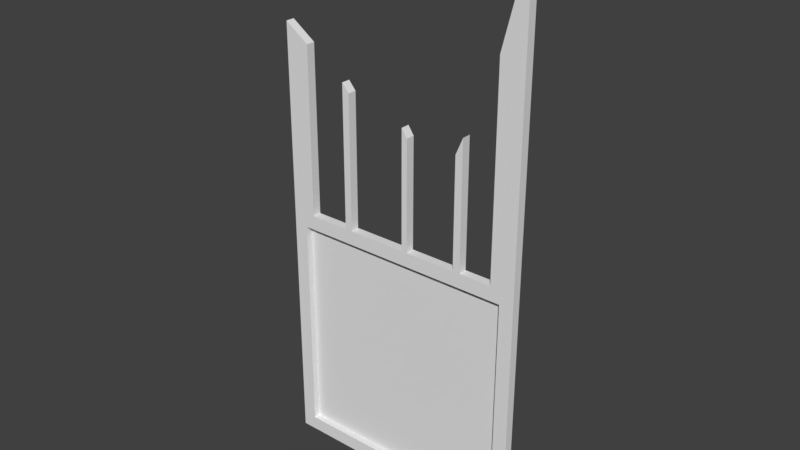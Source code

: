 # Source: door1.blend  (saved by Blender 2.78.0; exported with 4.5.12 LTS)
import bpy
from mathutils import Matrix  # noqa: F401  (used for matrix-valued properties, if any)

bpy.ops.wm.read_factory_settings(use_empty=True)
scene = bpy.context.scene
scene.name = 'Scene'

# ---- collections
col_collection_1 = bpy.data.collections.new('Collection 1'); scene.collection.children.link(col_collection_1)

# ---- world
world_world = bpy.data.worlds.new('World'); scene.world = world_world
world_world.color = (0.05088, 0.05088, 0.05088)
world_world.use_sun_shadow = False
world_world.sun_shadow_jitter_overblur = 0.0
world_world.cycles.sampling_method = 'MANUAL'

# ---- meshes
me_cube_001 = bpy.data.meshes.new('Cube.001')
me_cube_001.from_pydata([(0.1696, -0.1429, 0.1553), (0.1696, -0.1429, 2.816), (2.83, -0.1429, 0.1553), (2.83, -0.1429, 2.816), (0.2857, -0.1429, 0.1553), (0.7714, -0.1429, 0.1553), (0.8571, -0.1429, 0.1553), (2.243, -0.1429, 0.1553), (2.329, -0.1429, 0.1553), (2.714, -0.1429, 0.1553), (2.714, -0.1429, 2.816), (2.329, -0.1429, 2.816), (2.243, -0.1429, 2.816), (0.8571, -0.1429, 2.816), (0.7714, -0.1429, 2.816), (0.2857, -0.1429, 2.816), (-1.46e-24, -0.1429, -0.01429), (-1.46e-24, -0.1429, 2.986), (3.0, -0.1429, 2.986), (3.0, -0.1429, -0.01429), (2.714, -0.1429, -0.01429), (0.2857, -0.1429, 2.986), (0.2857, -0.1429, -0.01429), (0.7714, -0.1429, -0.01429), (0.8571, -0.1429, -0.01429), (2.243, -0.1429, -0.01429), (2.329, -0.1429, -0.01429), (2.714, -0.1429, 2.986), (2.329, -0.1429, 2.986), (2.243, -0.1429, 2.986), (0.8571, -0.1429, 2.986), (0.7714, -0.1429, 2.986), (2.714, -0.06327, 2.816), (2.714, -0.06327, 0.1553), (2.329, -0.06327, 2.816), (2.329, -0.06327, 0.1553), (2.243, -0.06327, 2.816), (2.243, -0.06327, 0.1553), (0.8571, -0.06327, 2.816), (0.8571, -0.06327, 0.1553), (0.7714, -0.06327, 2.816), (0.7714, -0.06327, 0.1553), (0.2857, -0.06327, 2.816), (0.2857, -0.06327, 0.1553), (0.1696, -0.06327, 0.1553), (0.1696, -0.06327, 2.816), (2.83, -0.06327, 2.816), (2.83, -0.06327, 0.1553), (-1.46e-24, -0.1429, 5.186), (3.0, -0.1429, 6.522), (0.2857, -0.1429, 4.986), (2.714, -0.1429, 5.395), (2.329, -0.1429, 4.481), (2.243, -0.1429, 4.281), (0.8571, -0.1429, 4.581), (0.7714, -0.1429, 4.681), (1.566, -0.1429, -0.01429), (1.634, -0.1429, -0.01429), (1.634, -0.1429, 2.986), (1.566, -0.1429, 2.986), (1.566, -0.1429, 0.1553), (1.634, -0.1429, 0.1553), (1.634, -0.1429, 2.816), (1.566, -0.1429, 2.816), (1.566, -0.06327, 0.1553), (1.634, -0.06327, 0.1553), (1.634, -0.06327, 2.816), (1.566, -0.06327, 2.816), (1.634, -0.1429, 4.286), (1.566, -0.1429, 4.386), (-1.46e-24, -0.0365, -0.01429), (-1.46e-24, -0.0365, 2.986), (3.0, -0.0365, -0.01429), (3.0, -0.0365, 2.986), (2.329, -0.0365, 2.986), (2.243, -0.0365, 2.986), (0.8571, -0.0365, 2.986), (0.2857, -0.0365, 2.986), (0.2857, -0.0365, -0.01429), (0.7714, -0.0365, -0.01429), (0.8571, -0.0365, -0.01429), (2.243, -0.0365, -0.01429), (2.329, -0.0365, -0.01429), (2.714, -0.0365, -0.01429), (0.7714, -0.0365, 2.986), (2.714, -0.0365, 2.986), (-1.46e-24, -0.0365, 5.186), (3.0, -0.0365, 6.522), (0.2857, -0.0365, 4.986), (2.714, -0.0365, 5.395), (2.329, -0.0365, 4.481), (2.243, -0.0365, 4.281), (0.8571, -0.0365, 4.581), (0.7714, -0.0365, 4.681), (1.566, -0.0365, 2.986), (1.634, -0.0365, 2.986), (1.566, -0.0365, -0.01429), (1.634, -0.0365, -0.01429), (1.566, -0.0365, 4.386), (1.634, -0.0365, 4.286)], [], [(72, 73, 18, 19), (8, 9, 33, 35), (83, 72, 19, 20), (27, 18, 49, 51), (31, 30, 54, 55), (70, 78, 22, 16), (78, 79, 23, 22), (79, 80, 24, 23), (97, 81, 25, 57), (81, 82, 26, 25), (82, 83, 20, 26), (2, 3, 46, 47), (7, 8, 35, 37), (14, 15, 42, 40), (1, 0, 44, 45), (61, 7, 37, 65), (13, 14, 40, 38), (74, 28, 27, 85), (95, 58, 29, 75), (77, 21, 31, 84), (0, 1, 17, 16), (3, 2, 19, 18), (2, 9, 20, 19), (1, 15, 21, 17), (4, 0, 16, 22), (5, 4, 22, 23), (6, 5, 23, 24), (60, 6, 24, 56), (8, 7, 25, 26), (9, 8, 26, 20), (10, 3, 18, 27), (11, 10, 27, 28), (12, 11, 28, 29), (62, 12, 29, 58), (14, 13, 30, 31), (15, 14, 31, 21), (43, 42, 45, 44), (47, 46, 32, 33), (33, 32, 34, 35), (35, 34, 36, 37), (64, 67, 38, 39), (39, 38, 40, 41), (41, 40, 42, 43), (9, 2, 47, 33), (3, 10, 32, 46), (15, 1, 45, 42), (10, 11, 34, 32), (0, 4, 43, 44), (11, 12, 36, 34), (4, 5, 41, 43), (63, 13, 38, 67), (5, 6, 39, 41), (71, 17, 48, 86), (85, 27, 51, 89), (17, 21, 50, 48), (88, 86, 48, 50), (87, 89, 51, 49), (90, 91, 53, 52), (92, 93, 55, 54), (29, 28, 52, 53), (75, 29, 53, 91), (84, 31, 55, 93), (12, 62, 66, 36), (62, 63, 67, 66), (37, 36, 66, 65), (65, 66, 67, 64), (13, 63, 59, 30), (63, 62, 58, 59), (7, 61, 57, 25), (61, 60, 56, 57), (76, 30, 59, 94), (59, 58, 68, 69), (6, 60, 64, 39), (60, 61, 65, 64), (80, 96, 56, 24), (96, 97, 57, 56), (98, 69, 68, 99), (94, 59, 69, 98), (58, 95, 99, 68), (28, 74, 90, 52), (30, 76, 92, 54), (18, 73, 87, 49), (21, 77, 88, 50), (16, 17, 71, 70)])
_uv = me_cube_001.uv_layers.new(name='UVMap')
_uv.uv.foreach_set('vector', [0.9904, 0.01472, 0.9904, 0.6835, 0.9667, 0.6835, 0.9667, 0.01472, 0.8387, 0.9678, 0.9246, 0.9678, 0.9246, 0.9856, 0.8387, 0.9856, 0.9246, 0.9063, 0.9883, 0.9063, 0.9883, 0.93, 0.9246, 0.93, 0.6316, 0.01472, 0.6953, 0.01472, 0.6953, 0.803, 0.6316, 0.5518, 0.01774, 0.7307, 0.01774, 0.7116, 0.3735, 0.7116, 0.3957, 0.7307, 0.3196, 0.9063, 0.3833, 0.9063, 0.3833, 0.93, 0.3196, 0.93, 0.3833, 0.9063, 0.4915, 0.9063, 0.4915, 0.93, 0.3833, 0.93, 0.4915, 0.9063, 0.5107, 0.9063, 0.5107, 0.93, 0.4915, 0.93, 0.6839, 0.9063, 0.8195, 0.9063, 0.8195, 0.93, 0.6839, 0.93, 0.8195, 0.9063, 0.8387, 0.9063, 0.8387, 0.93, 0.8195, 0.93, 0.8387, 0.9063, 0.9246, 0.9063, 0.9246, 0.93, 0.8387, 0.93, 0.9289, 0.05251, 0.9289, 0.6457, 0.9111, 0.6457, 0.9111, 0.05251, 0.8195, 0.9678, 0.8387, 0.9678, 0.8387, 0.9856, 0.8195, 0.9856, 0.4915, 0.8443, 0.3833, 0.8443, 0.3833, 0.8265, 0.4915, 0.8265, 0.8927, 0.6457, 0.8929, 0.05254, 0.9106, 0.05254, 0.9104, 0.6457, 0.6839, 0.9678, 0.8195, 0.9678, 0.8195, 0.9856, 0.6839, 0.9856, 0.5107, 0.8443, 0.4915, 0.8443, 0.4915, 0.8265, 0.5107, 0.8265, 0.8387, 0.9058, 0.8387, 0.8821, 0.9246, 0.8821, 0.9246, 0.9058, 0.6839, 0.9058, 0.6839, 0.8821, 0.8195, 0.8821, 0.8195, 0.9058, 0.3833, 0.9058, 0.3833, 0.8821, 0.4915, 0.8821, 0.4915, 0.9058, 0.8929, 0.05254, 0.8927, 0.6457, 0.8549, 0.6835, 0.8551, 0.01473, 0.9289, 0.6457, 0.9289, 0.05251, 0.9667, 0.01472, 0.9667, 0.6835, 0.9505, 0.9678, 0.9246, 0.9678, 0.9246, 0.93, 0.9883, 0.93, 0.3574, 0.8443, 0.3833, 0.8443, 0.3833, 0.8821, 0.3196, 0.8821, 0.3833, 0.9678, 0.3574, 0.9678, 0.3196, 0.93, 0.3833, 0.93, 0.4915, 0.9678, 0.3833, 0.9678, 0.3833, 0.93, 0.4915, 0.93, 0.5107, 0.9678, 0.4915, 0.9678, 0.4915, 0.93, 0.5107, 0.93, 0.6686, 0.9678, 0.5107, 0.9678, 0.5107, 0.93, 0.6686, 0.93, 0.8387, 0.9678, 0.8195, 0.9678, 0.8195, 0.93, 0.8387, 0.93, 0.9246, 0.9678, 0.8387, 0.9678, 0.8387, 0.93, 0.9246, 0.93, 0.9246, 0.8443, 0.9505, 0.8443, 0.9883, 0.8821, 0.9246, 0.8821, 0.8387, 0.8443, 0.9246, 0.8443, 0.9246, 0.8821, 0.8387, 0.8821, 0.8195, 0.8443, 0.8387, 0.8443, 0.8387, 0.8821, 0.8195, 0.8821, 0.6839, 0.8443, 0.8195, 0.8443, 0.8195, 0.8821, 0.6839, 0.8821, 0.4915, 0.8443, 0.5107, 0.8443, 0.5107, 0.8821, 0.4915, 0.8821, 0.3833, 0.8443, 0.4915, 0.8443, 0.4915, 0.8821, 0.3833, 0.8821, 0.04009, 0.01472, 0.04008, 0.6079, 0.01419, 0.6079, 0.01419, 0.01472, 0.6073, 0.01472, 0.6073, 0.6079, 0.5814, 0.6079, 0.5814, 0.01472, 0.5814, 0.01472, 0.5814, 0.6079, 0.4955, 0.6079, 0.4955, 0.01472, 0.4955, 0.01472, 0.4955, 0.6079, 0.4764, 0.6079, 0.4764, 0.01472, 0.3254, 0.01472, 0.3254, 0.6079, 0.1675, 0.6079, 0.1675, 0.01472, 0.1675, 0.01472, 0.1675, 0.6079, 0.1484, 0.6079, 0.1484, 0.01472, 0.1484, 0.01472, 0.1484, 0.6079, 0.04008, 0.6079, 0.04009, 0.01472, 0.9246, 0.9678, 0.9505, 0.9678, 0.9505, 0.9856, 0.9246, 0.9856, 0.9505, 0.8443, 0.9246, 0.8443, 0.9246, 0.8265, 0.9505, 0.8265, 0.3833, 0.8443, 0.3574, 0.8443, 0.3574, 0.8265, 0.3833, 0.8265, 0.9246, 0.8443, 0.8387, 0.8443, 0.8387, 0.8265, 0.9246, 0.8265, 0.3574, 0.9678, 0.3833, 0.9678, 0.3833, 0.9856, 0.3574, 0.9856, 0.8387, 0.8443, 0.8195, 0.8443, 0.8195, 0.8265, 0.8387, 0.8265, 0.3833, 0.9678, 0.4915, 0.9678, 0.4915, 0.9856, 0.3833, 0.9856, 0.6686, 0.8443, 0.5107, 0.8443, 0.5107, 0.8265, 0.6686, 0.8265, 0.4915, 0.9678, 0.5107, 0.9678, 0.5107, 0.9856, 0.4915, 0.9856, 0.7195, 0.01472, 0.7432, 0.01472, 0.7432, 0.5051, 0.7195, 0.5051, 0.6078, 0.01472, 0.6316, 0.01472, 0.6316, 0.5518, 0.6078, 0.5518, 0.7432, 0.01472, 0.8069, 0.01472, 0.8069, 0.4606, 0.7432, 0.5051, 0.8205, 0.48, 0.7568, 0.5246, 0.7432, 0.5051, 0.8069, 0.4606, 0.6723, 0.8089, 0.6086, 0.5577, 0.6316, 0.5518, 0.6953, 0.803, 0.3629, 0.816, 0.3178, 0.8339, 0.3091, 0.8118, 0.3542, 0.794, 0.3889, 0.6936, 0.4112, 0.7127, 0.3957, 0.7307, 0.3735, 0.7116, 0.02037, 0.8037, 0.0209, 0.7846, 0.3542, 0.794, 0.3091, 0.8118, 0.01971, 0.8275, 0.02037, 0.8037, 0.3091, 0.8118, 0.3084, 0.8355, 0.01773, 0.7544, 0.01774, 0.7307, 0.3957, 0.7307, 0.3957, 0.7544, 0.8195, 0.8443, 0.6839, 0.8443, 0.6839, 0.8265, 0.8195, 0.8265, 0.6839, 0.8443, 0.6686, 0.8443, 0.6686, 0.8265, 0.6839, 0.8265, 0.4764, 0.01472, 0.4764, 0.6079, 0.3407, 0.6079, 0.3407, 0.01472, 0.3407, 0.01472, 0.3407, 0.6079, 0.3254, 0.6079, 0.3254, 0.01472, 0.5107, 0.8443, 0.6686, 0.8443, 0.6686, 0.8821, 0.5107, 0.8821, 0.6686, 0.8443, 0.6839, 0.8443, 0.6839, 0.8821, 0.6686, 0.8821, 0.8195, 0.9678, 0.6839, 0.9678, 0.6839, 0.93, 0.8195, 0.93, 0.6839, 0.9678, 0.6686, 0.9678, 0.6686, 0.93, 0.6839, 0.93, 0.5107, 0.9058, 0.5107, 0.8821, 0.6686, 0.8821, 0.6686, 0.9058, 0.01773, 0.6636, 0.01773, 0.6484, 0.3075, 0.6484, 0.3298, 0.6636, 0.5107, 0.9678, 0.6686, 0.9678, 0.6686, 0.9856, 0.5107, 0.9856, 0.6686, 0.9678, 0.6839, 0.9678, 0.6839, 0.9856, 0.6686, 0.9856, 0.5107, 0.9063, 0.6686, 0.9063, 0.6686, 0.93, 0.5107, 0.93, 0.6686, 0.9063, 0.6839, 0.9063, 0.6839, 0.93, 0.6686, 0.93, 0.3432, 0.6441, 0.3298, 0.6636, 0.3075, 0.6484, 0.3209, 0.6288, 0.01773, 0.6874, 0.01773, 0.6636, 0.3298, 0.6636, 0.3298, 0.6874, 0.01773, 0.6484, 0.01773, 0.6246, 0.3075, 0.6246, 0.3075, 0.6484, 0.0209, 0.7846, 0.02156, 0.7609, 0.3549, 0.7702, 0.3542, 0.794, 0.01774, 0.7116, 0.01774, 0.6879, 0.3735, 0.6879, 0.3735, 0.7116, 0.6953, 0.01472, 0.719, 0.01472, 0.719, 0.803, 0.6953, 0.803, 0.8069, 0.01472, 0.8306, 0.01472, 0.8306, 0.4606, 0.8069, 0.4606, 0.8551, 0.01473, 0.8549, 0.6835, 0.8311, 0.6835, 0.8314, 0.01472])
me_cube_001.use_remesh_preserve_volume = False
me_cube_001.use_remesh_preserve_attributes = False
me_cube_001.use_mirror_vertex_groups = False
me_cube_001.update()

# ---- objects
ob_gate1 = bpy.data.objects.new('gate1', me_cube_001)

# ---- transforms, parenting, visibility, modifiers, constraints
ob_gate1.location = (-1.5, -0.143, 1.192e-07)
ob_gate1.lineart.crease_threshold = 0.0

# ---- collection membership
col_collection_1.objects.link(ob_gate1)

# ---- scene / render settings (as saved in the file)
scene.frame_start = 1; scene.frame_end = 250; scene.frame_set(1)
scene.render.engine = 'BLENDER_EEVEE_NEXT'
scene.render.resolution_percentage = 50
scene.render.dither_intensity = 0.0
scene.cycles.use_denoising = False
scene.cycles.samples = 128
scene.cycles.sampling_pattern = 'TABULATED_SOBOL'
scene.cycles.light_sampling_threshold = 0.0
scene.cycles.use_adaptive_sampling = False
scene.cycles.use_light_tree = False
scene.cycles.blur_glossy = 0.0
scene.cycles.sample_clamp_indirect = 0.0
scene.view_settings.view_transform = 'Standard'
bpy.context.view_layer.update()

# ---- added for rendering (the .blend has no active camera and no usable light): camera, sun
cam_auto = bpy.data.cameras.new('AutoCamera')
cam_auto.lens = 50.0
cam_auto.sensor_width = 36.0
cam_auto.clip_end = 1000.0
ob_auto_camera = bpy.data.objects.new('AutoCamera', cam_auto)
scene.collection.objects.link(ob_auto_camera)
ob_auto_camera.location = (6.65501, -8.21873, 8.57796)
ob_auto_camera.rotation_euler = (1.09748, -7.21219e-08, 0.694738)
scene.camera = ob_auto_camera
light_auto_sun = bpy.data.lights.new('AutoSun', 'SUN')
light_auto_sun.energy = 3.0
light_auto_sun.angle = 0.0523599
ob_auto_sun = bpy.data.objects.new('AutoSun', light_auto_sun)
scene.collection.objects.link(ob_auto_sun)
ob_auto_sun.rotation_euler = (0.872665, 0.174533, 0.523599)
bpy.context.view_layer.update()
